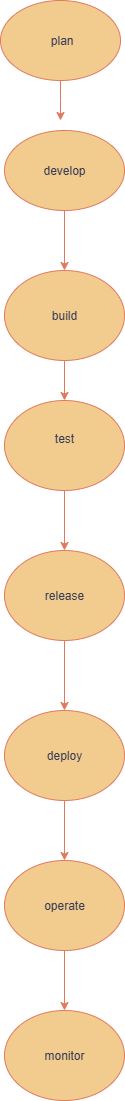

The diagram above was exported from draw.io. Its source (the exported page's mxGraphModel, read from the mxfile embedded in the PNG):
<mxGraphModel dx="856" dy="499" grid="1" gridSize="10" guides="1" tooltips="1" connect="1" arrows="1" fold="1" page="1" pageScale="1" pageWidth="827" pageHeight="1169" math="0" shadow="0">
  <root>
    <mxCell id="0" />
    <mxCell id="1" parent="0" />
    <mxCell id="bvCnhz-n26cnL-ZAumlC-2" style="edgeStyle=orthogonalEdgeStyle;rounded=0;orthogonalLoop=1;jettySize=auto;html=1;labelBackgroundColor=none;strokeColor=#E07A5F;fontColor=default;" parent="1" source="bvCnhz-n26cnL-ZAumlC-1" edge="1">
      <mxGeometry relative="1" as="geometry">
        <mxPoint x="410" y="180" as="targetPoint" />
      </mxGeometry>
    </mxCell>
    <mxCell id="bvCnhz-n26cnL-ZAumlC-1" value="&amp;nbsp;plan" style="ellipse;whiteSpace=wrap;html=1;labelBackgroundColor=none;fillColor=#F2CC8F;strokeColor=#E07A5F;fontColor=#393C56;" parent="1" vertex="1">
      <mxGeometry x="350" y="60" width="120" height="80" as="geometry" />
    </mxCell>
    <mxCell id="bvCnhz-n26cnL-ZAumlC-23" value="" style="edgeStyle=orthogonalEdgeStyle;rounded=0;orthogonalLoop=1;jettySize=auto;html=1;labelBackgroundColor=none;strokeColor=#E07A5F;fontColor=default;" parent="1" source="bvCnhz-n26cnL-ZAumlC-6" target="bvCnhz-n26cnL-ZAumlC-22" edge="1">
      <mxGeometry relative="1" as="geometry" />
    </mxCell>
    <mxCell id="bvCnhz-n26cnL-ZAumlC-6" value="develop" style="ellipse;whiteSpace=wrap;html=1;labelBackgroundColor=none;fillColor=#F2CC8F;strokeColor=#E07A5F;fontColor=#393C56;" parent="1" vertex="1">
      <mxGeometry x="354" y="190" width="120" height="80" as="geometry" />
    </mxCell>
    <mxCell id="bvCnhz-n26cnL-ZAumlC-30" value="" style="edgeStyle=orthogonalEdgeStyle;rounded=0;orthogonalLoop=1;jettySize=auto;html=1;labelBackgroundColor=none;strokeColor=#E07A5F;fontColor=default;" parent="1" source="bvCnhz-n26cnL-ZAumlC-22" target="bvCnhz-n26cnL-ZAumlC-29" edge="1">
      <mxGeometry relative="1" as="geometry" />
    </mxCell>
    <mxCell id="bvCnhz-n26cnL-ZAumlC-22" value="build" style="ellipse;whiteSpace=wrap;html=1;labelBackgroundColor=none;fillColor=#F2CC8F;strokeColor=#E07A5F;fontColor=#393C56;" parent="1" vertex="1">
      <mxGeometry x="354" y="330" width="120" height="90" as="geometry" />
    </mxCell>
    <mxCell id="bvCnhz-n26cnL-ZAumlC-32" value="" style="edgeStyle=orthogonalEdgeStyle;rounded=0;orthogonalLoop=1;jettySize=auto;html=1;labelBackgroundColor=none;strokeColor=#E07A5F;fontColor=default;" parent="1" source="bvCnhz-n26cnL-ZAumlC-29" target="bvCnhz-n26cnL-ZAumlC-31" edge="1">
      <mxGeometry relative="1" as="geometry" />
    </mxCell>
    <mxCell id="bvCnhz-n26cnL-ZAumlC-29" value="test&lt;div&gt;&lt;br&gt;&lt;/div&gt;" style="ellipse;whiteSpace=wrap;html=1;labelBackgroundColor=none;fillColor=#F2CC8F;strokeColor=#E07A5F;fontColor=#393C56;" parent="1" vertex="1">
      <mxGeometry x="354" y="460" width="120" height="90" as="geometry" />
    </mxCell>
    <mxCell id="bvCnhz-n26cnL-ZAumlC-34" value="" style="edgeStyle=orthogonalEdgeStyle;rounded=0;orthogonalLoop=1;jettySize=auto;html=1;labelBackgroundColor=none;strokeColor=#E07A5F;fontColor=default;" parent="1" source="bvCnhz-n26cnL-ZAumlC-31" target="bvCnhz-n26cnL-ZAumlC-33" edge="1">
      <mxGeometry relative="1" as="geometry" />
    </mxCell>
    <mxCell id="bvCnhz-n26cnL-ZAumlC-31" value="release" style="ellipse;whiteSpace=wrap;html=1;labelBackgroundColor=none;fillColor=#F2CC8F;strokeColor=#E07A5F;fontColor=#393C56;" parent="1" vertex="1">
      <mxGeometry x="354" y="610" width="120" height="90" as="geometry" />
    </mxCell>
    <mxCell id="bvCnhz-n26cnL-ZAumlC-36" value="" style="edgeStyle=orthogonalEdgeStyle;rounded=0;orthogonalLoop=1;jettySize=auto;html=1;labelBackgroundColor=none;strokeColor=#E07A5F;fontColor=default;" parent="1" source="bvCnhz-n26cnL-ZAumlC-33" target="bvCnhz-n26cnL-ZAumlC-35" edge="1">
      <mxGeometry relative="1" as="geometry" />
    </mxCell>
    <mxCell id="bvCnhz-n26cnL-ZAumlC-33" value="deploy" style="ellipse;whiteSpace=wrap;html=1;labelBackgroundColor=none;fillColor=#F2CC8F;strokeColor=#E07A5F;fontColor=#393C56;" parent="1" vertex="1">
      <mxGeometry x="354" y="770" width="120" height="90" as="geometry" />
    </mxCell>
    <mxCell id="bvCnhz-n26cnL-ZAumlC-40" value="" style="edgeStyle=orthogonalEdgeStyle;rounded=0;orthogonalLoop=1;jettySize=auto;html=1;labelBackgroundColor=none;strokeColor=#E07A5F;fontColor=default;" parent="1" source="bvCnhz-n26cnL-ZAumlC-35" target="bvCnhz-n26cnL-ZAumlC-39" edge="1">
      <mxGeometry relative="1" as="geometry" />
    </mxCell>
    <mxCell id="bvCnhz-n26cnL-ZAumlC-35" value="operate" style="ellipse;whiteSpace=wrap;html=1;labelBackgroundColor=none;fillColor=#F2CC8F;strokeColor=#E07A5F;fontColor=#393C56;" parent="1" vertex="1">
      <mxGeometry x="354" y="920" width="120" height="90" as="geometry" />
    </mxCell>
    <mxCell id="bvCnhz-n26cnL-ZAumlC-39" value="monitor" style="ellipse;whiteSpace=wrap;html=1;labelBackgroundColor=none;fillColor=#F2CC8F;strokeColor=#E07A5F;fontColor=#393C56;" parent="1" vertex="1">
      <mxGeometry x="354" y="1070" width="120" height="90" as="geometry" />
    </mxCell>
  </root>
</mxGraphModel>